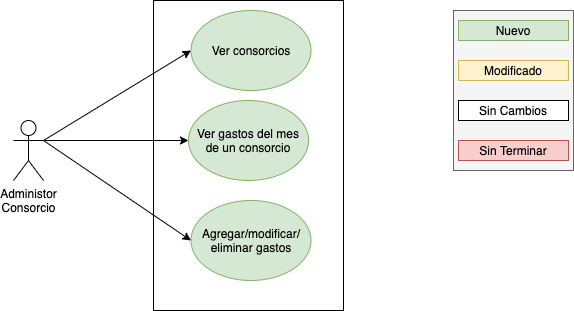

The diagram above was exported from draw.io. Its source (the exported page's mxGraphModel, read from the mxfile embedded in the PNG):
<mxGraphModel dx="946" dy="514" grid="1" gridSize="10" guides="1" tooltips="1" connect="1" arrows="1" fold="1" page="1" pageScale="1" pageWidth="850" pageHeight="1100" math="0" shadow="0">
  <root>
    <mxCell id="0" />
    <mxCell id="1" parent="0" />
    <mxCell id="DQ_E5rbUf5ejN1yuJWk_-7" value="" style="rounded=0;whiteSpace=wrap;html=1;" parent="1" vertex="1">
      <mxGeometry x="240" y="50" width="190" height="310" as="geometry" />
    </mxCell>
    <mxCell id="DQ_E5rbUf5ejN1yuJWk_-2" value="Administor&lt;br&gt;Consorcio" style="shape=umlActor;verticalLabelPosition=bottom;verticalAlign=top;html=1;outlineConnect=0;" parent="1" vertex="1">
      <mxGeometry x="100" y="170" width="30" height="60" as="geometry" />
    </mxCell>
    <mxCell id="DQ_E5rbUf5ejN1yuJWk_-5" value="Ver consorcios" style="ellipse;whiteSpace=wrap;html=1;fillColor=#d5e8d4;strokeColor=#82b366;" parent="1" vertex="1">
      <mxGeometry x="277.5" y="60" width="120" height="80" as="geometry" />
    </mxCell>
    <mxCell id="DQ_E5rbUf5ejN1yuJWk_-6" value="" style="endArrow=classic;html=1;entryX=0;entryY=0.5;entryDx=0;entryDy=0;exitX=1;exitY=0.3333333333333333;exitDx=0;exitDy=0;exitPerimeter=0;" parent="1" source="DQ_E5rbUf5ejN1yuJWk_-2" target="DQ_E5rbUf5ejN1yuJWk_-5" edge="1">
      <mxGeometry width="50" height="50" relative="1" as="geometry">
        <mxPoint x="400" y="290" as="sourcePoint" />
        <mxPoint x="450" y="240" as="targetPoint" />
      </mxGeometry>
    </mxCell>
    <mxCell id="DQ_E5rbUf5ejN1yuJWk_-8" value="Ver gastos del mes&lt;br&gt;de un consorcio" style="ellipse;whiteSpace=wrap;html=1;fillColor=#d5e8d4;strokeColor=#82b366;" parent="1" vertex="1">
      <mxGeometry x="275" y="150" width="120" height="80" as="geometry" />
    </mxCell>
    <mxCell id="DQ_E5rbUf5ejN1yuJWk_-9" value="" style="endArrow=classic;html=1;entryX=0;entryY=0.5;entryDx=0;entryDy=0;" parent="1" target="DQ_E5rbUf5ejN1yuJWk_-8" edge="1">
      <mxGeometry width="50" height="50" relative="1" as="geometry">
        <mxPoint x="130" y="190" as="sourcePoint" />
        <mxPoint x="450" y="240" as="targetPoint" />
      </mxGeometry>
    </mxCell>
    <mxCell id="DQ_E5rbUf5ejN1yuJWk_-10" value="Agregar/modificar/&lt;br&gt;eliminar gastos" style="ellipse;whiteSpace=wrap;html=1;fillColor=#d5e8d4;strokeColor=#82b366;" parent="1" vertex="1">
      <mxGeometry x="277.5" y="250" width="120" height="80" as="geometry" />
    </mxCell>
    <mxCell id="DQ_E5rbUf5ejN1yuJWk_-11" value="" style="endArrow=classic;html=1;entryX=0;entryY=0.5;entryDx=0;entryDy=0;exitX=1;exitY=0.3333333333333333;exitDx=0;exitDy=0;exitPerimeter=0;" parent="1" source="DQ_E5rbUf5ejN1yuJWk_-2" target="DQ_E5rbUf5ejN1yuJWk_-10" edge="1">
      <mxGeometry width="50" height="50" relative="1" as="geometry">
        <mxPoint x="400" y="280" as="sourcePoint" />
        <mxPoint x="450" y="230" as="targetPoint" />
      </mxGeometry>
    </mxCell>
    <mxCell id="DQ_E5rbUf5ejN1yuJWk_-16" value="" style="rounded=0;whiteSpace=wrap;html=1;fillColor=#f5f5f5;strokeColor=#666666;fontColor=#333333;" parent="1" vertex="1">
      <mxGeometry x="540" y="60" width="120" height="160" as="geometry" />
    </mxCell>
    <mxCell id="DQ_E5rbUf5ejN1yuJWk_-17" value="Nuevo" style="rounded=0;whiteSpace=wrap;html=1;fillColor=#d5e8d4;strokeColor=#82b366;" parent="1" vertex="1">
      <mxGeometry x="545" y="70" width="110" height="20" as="geometry" />
    </mxCell>
    <mxCell id="DQ_E5rbUf5ejN1yuJWk_-18" value="Modificado" style="rounded=0;whiteSpace=wrap;html=1;fillColor=#fff2cc;strokeColor=#d6b656;" parent="1" vertex="1">
      <mxGeometry x="545" y="110" width="110" height="20" as="geometry" />
    </mxCell>
    <mxCell id="DQ_E5rbUf5ejN1yuJWk_-19" value="Sin Cambios" style="rounded=0;whiteSpace=wrap;html=1;" parent="1" vertex="1">
      <mxGeometry x="545" y="150" width="110" height="20" as="geometry" />
    </mxCell>
    <mxCell id="DQ_E5rbUf5ejN1yuJWk_-20" value="Sin Terminar" style="rounded=0;whiteSpace=wrap;html=1;fillColor=#f8cecc;strokeColor=#b85450;" parent="1" vertex="1">
      <mxGeometry x="545" y="190" width="110" height="20" as="geometry" />
    </mxCell>
  </root>
</mxGraphModel>